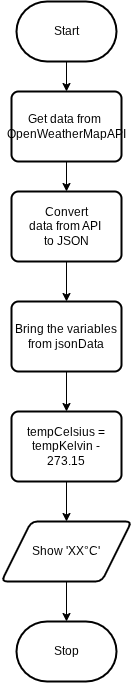

The diagram above was exported from draw.io. Its source (the exported page's mxGraphModel, read from the mxfile embedded in the PNG):
<mxGraphModel dx="696" dy="526" grid="1" gridSize="10" guides="1" tooltips="1" connect="1" arrows="1" fold="1" page="1" pageScale="1" pageWidth="850" pageHeight="1100" math="0" shadow="0">
  <root>
    <mxCell id="0" />
    <mxCell id="1" parent="0" />
    <mxCell id="5" value="" style="edgeStyle=none;html=1;" edge="1" parent="1" source="2" target="4">
      <mxGeometry relative="1" as="geometry" />
    </mxCell>
    <mxCell id="2" value="Start" style="strokeWidth=2;html=1;shape=mxgraph.flowchart.terminator;whiteSpace=wrap;" parent="1" vertex="1">
      <mxGeometry x="230" y="210" width="100" height="60" as="geometry" />
    </mxCell>
    <mxCell id="3" value="Stop" style="strokeWidth=2;html=1;shape=mxgraph.flowchart.terminator;whiteSpace=wrap;" parent="1" vertex="1">
      <mxGeometry x="230" y="830" width="100" height="60" as="geometry" />
    </mxCell>
    <mxCell id="7" value="" style="edgeStyle=none;html=1;" edge="1" parent="1" source="4" target="6">
      <mxGeometry relative="1" as="geometry" />
    </mxCell>
    <mxCell id="4" value="Get data from&amp;nbsp;&lt;div&gt;OpenWeatherMapAPI&lt;/div&gt;" style="rounded=1;whiteSpace=wrap;html=1;absoluteArcSize=1;arcSize=14;strokeWidth=2;" vertex="1" parent="1">
      <mxGeometry x="225" y="300" width="110" height="70" as="geometry" />
    </mxCell>
    <mxCell id="9" value="" style="edgeStyle=none;html=1;" edge="1" parent="1" source="6" target="8">
      <mxGeometry relative="1" as="geometry" />
    </mxCell>
    <mxCell id="6" value="Convert&lt;div&gt;data from API&amp;nbsp;&lt;/div&gt;&lt;div&gt;to JSON&lt;/div&gt;" style="rounded=1;whiteSpace=wrap;html=1;absoluteArcSize=1;arcSize=14;strokeWidth=2;" vertex="1" parent="1">
      <mxGeometry x="225" y="400" width="110" height="70" as="geometry" />
    </mxCell>
    <mxCell id="11" value="" style="edgeStyle=none;html=1;" edge="1" parent="1" source="8" target="10">
      <mxGeometry relative="1" as="geometry" />
    </mxCell>
    <mxCell id="8" value="Bring the variables from jsonData" style="rounded=1;whiteSpace=wrap;html=1;absoluteArcSize=1;arcSize=14;strokeWidth=2;" vertex="1" parent="1">
      <mxGeometry x="225" y="510" width="110" height="70" as="geometry" />
    </mxCell>
    <mxCell id="13" value="" style="edgeStyle=none;html=1;" edge="1" parent="1" source="10" target="12">
      <mxGeometry relative="1" as="geometry" />
    </mxCell>
    <mxCell id="10" value="tempCelsius = tempKelvin - 273.15" style="rounded=1;whiteSpace=wrap;html=1;absoluteArcSize=1;arcSize=14;strokeWidth=2;" vertex="1" parent="1">
      <mxGeometry x="225" y="620" width="110" height="70" as="geometry" />
    </mxCell>
    <mxCell id="14" value="" style="edgeStyle=none;html=1;" edge="1" parent="1" source="12" target="3">
      <mxGeometry relative="1" as="geometry" />
    </mxCell>
    <mxCell id="12" value="&lt;font&gt;&lt;font style=&quot;color: rgb(0, 0, 0);&quot;&gt;Show 'XX&lt;/font&gt;&lt;font&gt;&lt;span style=&quot;scrollbar-color: rgb(226, 226, 226) rgb(251, 251, 251); font-variant-numeric: normal; font-variant-east-asian: normal; font-variant-alternates: normal; font-variant-position: normal; font-variant-emoji: normal; background-color: transparent; font-family: Consolas, sans-serif; vertical-align: baseline; white-space-collapse: preserve; color: rgb(206, 145, 120);&quot;&gt;&lt;font style=&quot;color: rgb(0, 0, 0);&quot;&gt;°&lt;/font&gt;&lt;/span&gt;&lt;span style=&quot;color: light-dark(rgb(0, 0, 0), rgb(237, 237, 237)); scrollbar-color: rgb(226, 226, 226) rgb(251, 251, 251); font-variant-numeric: normal; font-variant-east-asian: normal; font-variant-alternates: normal; font-variant-position: normal; font-variant-emoji: normal; background-color: transparent; font-family: Consolas, sans-serif; vertical-align: baseline; white-space-collapse: preserve;&quot;&gt;C'&lt;/span&gt;&lt;/font&gt;&lt;/font&gt;" style="shape=parallelogram;html=1;strokeWidth=2;perimeter=parallelogramPerimeter;whiteSpace=wrap;rounded=1;arcSize=12;size=0.23;" vertex="1" parent="1">
      <mxGeometry x="215" y="730" width="130" height="60" as="geometry" />
    </mxCell>
  </root>
</mxGraphModel>